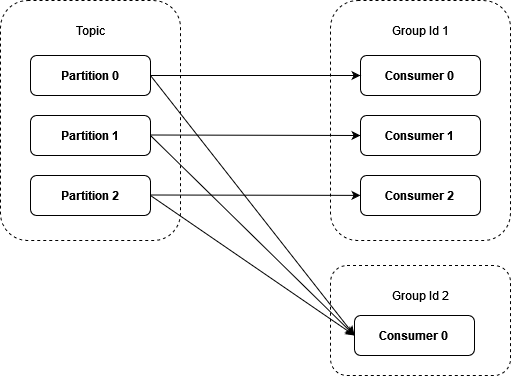

The diagram above was exported from draw.io. Its source (the exported page's mxGraphModel, read from the mxfile embedded in the PNG):
<mxGraphModel dx="2074" dy="1114" grid="1" gridSize="10" guides="1" tooltips="1" connect="1" arrows="1" fold="1" page="1" pageScale="1" pageWidth="827" pageHeight="1169" math="0" shadow="0">
  <root>
    <mxCell id="0" />
    <mxCell id="1" parent="0" />
    <mxCell id="il_RyRxC0Vryy2gMn9Q_-4" value="" style="rounded=1;whiteSpace=wrap;html=1;glass=0;dashed=1;" vertex="1" parent="1">
      <mxGeometry x="60" y="345" width="180" height="240" as="geometry" />
    </mxCell>
    <mxCell id="il_RyRxC0Vryy2gMn9Q_-1" value="&lt;strong&gt;Partition 0&lt;/strong&gt;" style="rounded=1;whiteSpace=wrap;html=1;" vertex="1" parent="1">
      <mxGeometry x="90" y="400" width="120" height="40" as="geometry" />
    </mxCell>
    <mxCell id="il_RyRxC0Vryy2gMn9Q_-2" value="&lt;strong&gt;Partition 1&lt;br&gt;&lt;/strong&gt;" style="rounded=1;whiteSpace=wrap;html=1;" vertex="1" parent="1">
      <mxGeometry x="90" y="460" width="120" height="40" as="geometry" />
    </mxCell>
    <mxCell id="il_RyRxC0Vryy2gMn9Q_-3" value="&lt;strong&gt;Partition 2&lt;br&gt;&lt;/strong&gt;" style="rounded=1;whiteSpace=wrap;html=1;" vertex="1" parent="1">
      <mxGeometry x="90" y="520" width="120" height="40" as="geometry" />
    </mxCell>
    <mxCell id="il_RyRxC0Vryy2gMn9Q_-6" value="Topic" style="text;html=1;align=center;verticalAlign=middle;whiteSpace=wrap;rounded=0;" vertex="1" parent="1">
      <mxGeometry x="120" y="360" width="60" height="30" as="geometry" />
    </mxCell>
    <mxCell id="il_RyRxC0Vryy2gMn9Q_-7" value="" style="rounded=1;whiteSpace=wrap;html=1;glass=0;dashed=1;" vertex="1" parent="1">
      <mxGeometry x="390" y="345" width="180" height="240" as="geometry" />
    </mxCell>
    <mxCell id="il_RyRxC0Vryy2gMn9Q_-8" value="Group Id 1" style="text;html=1;align=center;verticalAlign=middle;whiteSpace=wrap;rounded=0;" vertex="1" parent="1">
      <mxGeometry x="450" y="360" width="60" height="30" as="geometry" />
    </mxCell>
    <mxCell id="il_RyRxC0Vryy2gMn9Q_-9" value="" style="rounded=1;whiteSpace=wrap;html=1;glass=0;dashed=1;" vertex="1" parent="1">
      <mxGeometry x="390" y="610" width="180" height="110" as="geometry" />
    </mxCell>
    <mxCell id="il_RyRxC0Vryy2gMn9Q_-10" value="Group Id 2" style="text;html=1;align=center;verticalAlign=middle;whiteSpace=wrap;rounded=0;" vertex="1" parent="1">
      <mxGeometry x="450" y="625" width="60" height="30" as="geometry" />
    </mxCell>
    <mxCell id="il_RyRxC0Vryy2gMn9Q_-11" style="edgeStyle=orthogonalEdgeStyle;rounded=0;orthogonalLoop=1;jettySize=auto;html=1;exitX=0.5;exitY=1;exitDx=0;exitDy=0;" edge="1" parent="1" source="il_RyRxC0Vryy2gMn9Q_-9" target="il_RyRxC0Vryy2gMn9Q_-9">
      <mxGeometry relative="1" as="geometry" />
    </mxCell>
    <mxCell id="il_RyRxC0Vryy2gMn9Q_-12" value="&lt;strong&gt;Consumer 0&lt;br&gt;&lt;/strong&gt;" style="rounded=1;whiteSpace=wrap;html=1;" vertex="1" parent="1">
      <mxGeometry x="414" y="660" width="120" height="40" as="geometry" />
    </mxCell>
    <mxCell id="il_RyRxC0Vryy2gMn9Q_-13" value="&lt;strong&gt;Consumer 0&lt;br&gt;&lt;/strong&gt;" style="rounded=1;whiteSpace=wrap;html=1;" vertex="1" parent="1">
      <mxGeometry x="420" y="400" width="120" height="40" as="geometry" />
    </mxCell>
    <mxCell id="il_RyRxC0Vryy2gMn9Q_-14" style="edgeStyle=orthogonalEdgeStyle;rounded=0;orthogonalLoop=1;jettySize=auto;html=1;exitX=0.5;exitY=1;exitDx=0;exitDy=0;" edge="1" parent="1" source="il_RyRxC0Vryy2gMn9Q_-9" target="il_RyRxC0Vryy2gMn9Q_-9">
      <mxGeometry relative="1" as="geometry" />
    </mxCell>
    <mxCell id="il_RyRxC0Vryy2gMn9Q_-16" value="" style="endArrow=classic;html=1;rounded=0;exitX=1;exitY=0.5;exitDx=0;exitDy=0;entryX=0;entryY=0.5;entryDx=0;entryDy=0;" edge="1" parent="1" source="il_RyRxC0Vryy2gMn9Q_-1" target="il_RyRxC0Vryy2gMn9Q_-13">
      <mxGeometry width="50" height="50" relative="1" as="geometry">
        <mxPoint x="390" y="560" as="sourcePoint" />
        <mxPoint x="440" y="510" as="targetPoint" />
      </mxGeometry>
    </mxCell>
    <mxCell id="il_RyRxC0Vryy2gMn9Q_-17" value="" style="endArrow=classic;html=1;rounded=0;exitX=1;exitY=0.5;exitDx=0;exitDy=0;entryX=0;entryY=0.5;entryDx=0;entryDy=0;" edge="1" parent="1" target="il_RyRxC0Vryy2gMn9Q_-23">
      <mxGeometry width="50" height="50" relative="1" as="geometry">
        <mxPoint x="210" y="479.5" as="sourcePoint" />
        <mxPoint x="420" y="420" as="targetPoint" />
      </mxGeometry>
    </mxCell>
    <mxCell id="il_RyRxC0Vryy2gMn9Q_-18" value="" style="endArrow=classic;html=1;rounded=0;exitX=1;exitY=0.5;exitDx=0;exitDy=0;" edge="1" parent="1" target="il_RyRxC0Vryy2gMn9Q_-24">
      <mxGeometry width="50" height="50" relative="1" as="geometry">
        <mxPoint x="210" y="539.5" as="sourcePoint" />
        <mxPoint x="420" y="539.5" as="targetPoint" />
      </mxGeometry>
    </mxCell>
    <mxCell id="il_RyRxC0Vryy2gMn9Q_-19" value="" style="endArrow=classic;html=1;rounded=0;exitX=1;exitY=0.5;exitDx=0;exitDy=0;entryX=0;entryY=0.5;entryDx=0;entryDy=0;" edge="1" parent="1" source="il_RyRxC0Vryy2gMn9Q_-1" target="il_RyRxC0Vryy2gMn9Q_-12">
      <mxGeometry width="50" height="50" relative="1" as="geometry">
        <mxPoint x="210" y="430" as="sourcePoint" />
        <mxPoint x="420" y="430" as="targetPoint" />
      </mxGeometry>
    </mxCell>
    <mxCell id="il_RyRxC0Vryy2gMn9Q_-20" value="" style="endArrow=classic;html=1;rounded=0;exitX=1;exitY=0.5;exitDx=0;exitDy=0;entryX=0;entryY=0.5;entryDx=0;entryDy=0;" edge="1" parent="1" target="il_RyRxC0Vryy2gMn9Q_-12">
      <mxGeometry width="50" height="50" relative="1" as="geometry">
        <mxPoint x="210" y="480" as="sourcePoint" />
        <mxPoint x="414" y="740" as="targetPoint" />
      </mxGeometry>
    </mxCell>
    <mxCell id="il_RyRxC0Vryy2gMn9Q_-21" value="" style="endArrow=classic;html=1;rounded=0;exitX=1;exitY=0.5;exitDx=0;exitDy=0;entryX=0;entryY=0.5;entryDx=0;entryDy=0;" edge="1" parent="1" target="il_RyRxC0Vryy2gMn9Q_-12">
      <mxGeometry width="50" height="50" relative="1" as="geometry">
        <mxPoint x="210" y="540" as="sourcePoint" />
        <mxPoint x="414" y="740" as="targetPoint" />
      </mxGeometry>
    </mxCell>
    <mxCell id="il_RyRxC0Vryy2gMn9Q_-23" value="&lt;strong&gt;Consumer 1&lt;br&gt;&lt;/strong&gt;" style="rounded=1;whiteSpace=wrap;html=1;" vertex="1" parent="1">
      <mxGeometry x="420" y="460" width="120" height="40" as="geometry" />
    </mxCell>
    <mxCell id="il_RyRxC0Vryy2gMn9Q_-24" value="&lt;strong&gt;Consumer 2&lt;br&gt;&lt;/strong&gt;" style="rounded=1;whiteSpace=wrap;html=1;" vertex="1" parent="1">
      <mxGeometry x="420" y="520" width="120" height="40" as="geometry" />
    </mxCell>
  </root>
</mxGraphModel>